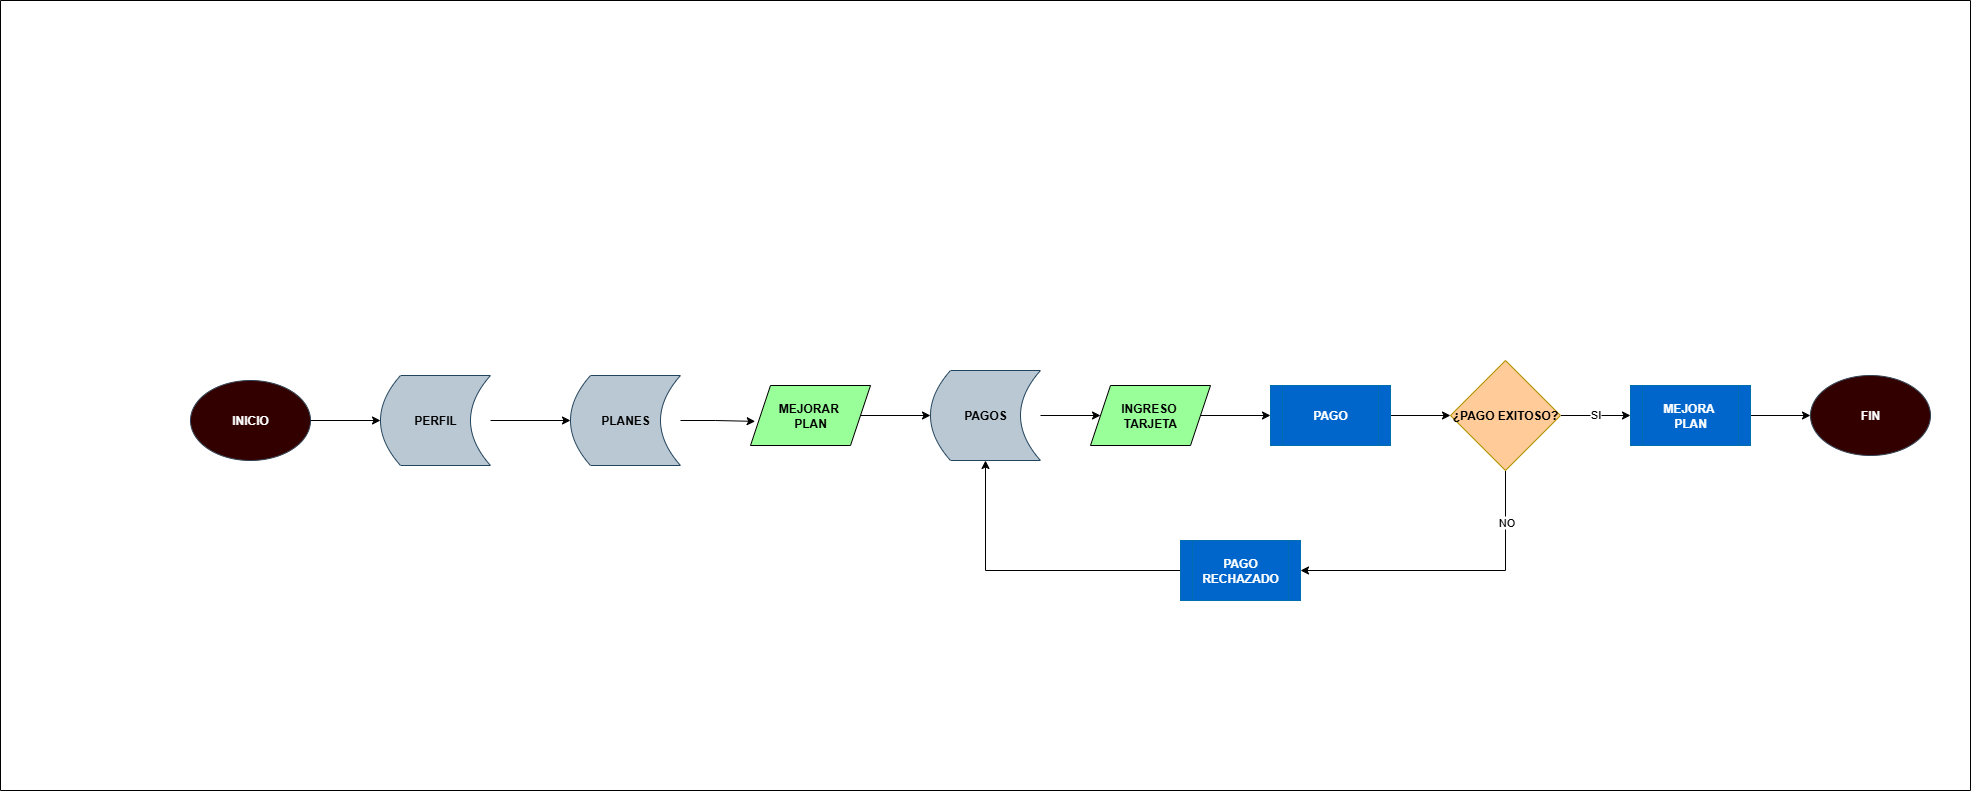

The diagram above was exported from draw.io. Its source (the exported page's mxGraphModel, read from the mxfile embedded in the PNG):
<mxGraphModel dx="2276" dy="743" grid="1" gridSize="10" guides="1" tooltips="1" connect="1" arrows="1" fold="1" page="1" pageScale="1" pageWidth="850" pageHeight="1100" math="0" shadow="0">
  <root>
    <mxCell id="0" />
    <mxCell id="1" parent="0" />
    <mxCell id="v7rhxwdtF4hP-Ukq1OVC-3" value="" style="swimlane;startSize=0;" parent="1" vertex="1">
      <mxGeometry x="-90" y="50" width="1970" height="790" as="geometry" />
    </mxCell>
    <mxCell id="OzFK80-Eu9azA1fJ2tz8-18" style="edgeStyle=orthogonalEdgeStyle;rounded=0;orthogonalLoop=1;jettySize=auto;html=1;exitX=1;exitY=0.5;exitDx=0;exitDy=0;entryX=0;entryY=0.5;entryDx=0;entryDy=0;" parent="v7rhxwdtF4hP-Ukq1OVC-3" source="GUgTp7nhjZ9k17Q19dxv-25" target="OzFK80-Eu9azA1fJ2tz8-17" edge="1">
      <mxGeometry relative="1" as="geometry" />
    </mxCell>
    <mxCell id="OzFK80-Eu9azA1fJ2tz8-19" value="SI" style="edgeLabel;html=1;align=center;verticalAlign=middle;resizable=0;points=[];" parent="OzFK80-Eu9azA1fJ2tz8-18" connectable="0" vertex="1">
      <mxGeometry x="-0.0201" y="2" relative="1" as="geometry">
        <mxPoint as="offset" />
      </mxGeometry>
    </mxCell>
    <mxCell id="OzFK80-Eu9azA1fJ2tz8-27" style="edgeStyle=orthogonalEdgeStyle;rounded=0;orthogonalLoop=1;jettySize=auto;html=1;exitX=0.5;exitY=1;exitDx=0;exitDy=0;entryX=1;entryY=0.5;entryDx=0;entryDy=0;" parent="v7rhxwdtF4hP-Ukq1OVC-3" source="GUgTp7nhjZ9k17Q19dxv-25" target="OzFK80-Eu9azA1fJ2tz8-26" edge="1">
      <mxGeometry relative="1" as="geometry" />
    </mxCell>
    <mxCell id="OzFK80-Eu9azA1fJ2tz8-28" value="NO" style="edgeLabel;html=1;align=center;verticalAlign=middle;resizable=0;points=[];" parent="OzFK80-Eu9azA1fJ2tz8-27" connectable="0" vertex="1">
      <mxGeometry x="-0.6656" relative="1" as="geometry">
        <mxPoint as="offset" />
      </mxGeometry>
    </mxCell>
    <mxCell id="GUgTp7nhjZ9k17Q19dxv-25" value="&lt;b&gt;¿PAGO EXITOSO?&lt;/b&gt;" style="rhombus;whiteSpace=wrap;html=1;fillColor=#FFCC99;fontColor=#000000;strokeColor=#B09500;" parent="v7rhxwdtF4hP-Ukq1OVC-3" vertex="1">
      <mxGeometry x="1450" y="360" width="110" height="110" as="geometry" />
    </mxCell>
    <mxCell id="OzFK80-Eu9azA1fJ2tz8-1" value="&lt;b&gt;PLANES&lt;/b&gt;" style="shape=dataStorage;whiteSpace=wrap;html=1;fixedSize=1;fillColor=#bac8d3;strokeColor=#23445d;" parent="v7rhxwdtF4hP-Ukq1OVC-3" vertex="1">
      <mxGeometry x="570" y="375" width="110" height="90" as="geometry" />
    </mxCell>
    <mxCell id="OzFK80-Eu9azA1fJ2tz8-6" style="edgeStyle=orthogonalEdgeStyle;rounded=0;orthogonalLoop=1;jettySize=auto;html=1;exitX=1;exitY=0.5;exitDx=0;exitDy=0;entryX=0;entryY=0.5;entryDx=0;entryDy=0;" parent="v7rhxwdtF4hP-Ukq1OVC-3" source="OzFK80-Eu9azA1fJ2tz8-15" target="OzFK80-Eu9azA1fJ2tz8-5" edge="1">
      <mxGeometry relative="1" as="geometry">
        <mxPoint x="810" y="415" as="sourcePoint" />
      </mxGeometry>
    </mxCell>
    <mxCell id="OzFK80-Eu9azA1fJ2tz8-8" style="edgeStyle=orthogonalEdgeStyle;rounded=0;orthogonalLoop=1;jettySize=auto;html=1;exitX=1;exitY=0.5;exitDx=0;exitDy=0;entryX=0;entryY=0.5;entryDx=0;entryDy=0;" parent="v7rhxwdtF4hP-Ukq1OVC-3" source="OzFK80-Eu9azA1fJ2tz8-5" target="OzFK80-Eu9azA1fJ2tz8-7" edge="1">
      <mxGeometry relative="1" as="geometry" />
    </mxCell>
    <mxCell id="OzFK80-Eu9azA1fJ2tz8-5" value="&lt;b&gt;PAGOS&lt;/b&gt;" style="shape=dataStorage;whiteSpace=wrap;html=1;fixedSize=1;fillColor=#bac8d3;strokeColor=#23445d;" parent="v7rhxwdtF4hP-Ukq1OVC-3" vertex="1">
      <mxGeometry x="930" y="370" width="110" height="90" as="geometry" />
    </mxCell>
    <mxCell id="OzFK80-Eu9azA1fJ2tz8-11" style="edgeStyle=orthogonalEdgeStyle;rounded=0;orthogonalLoop=1;jettySize=auto;html=1;exitX=1;exitY=0.5;exitDx=0;exitDy=0;entryX=0;entryY=0.5;entryDx=0;entryDy=0;" parent="v7rhxwdtF4hP-Ukq1OVC-3" source="OzFK80-Eu9azA1fJ2tz8-7" target="OzFK80-Eu9azA1fJ2tz8-9" edge="1">
      <mxGeometry relative="1" as="geometry" />
    </mxCell>
    <mxCell id="OzFK80-Eu9azA1fJ2tz8-7" value="&lt;b&gt;INGRESO&amp;nbsp;&lt;/b&gt;&lt;div&gt;&lt;b&gt;TARJETA&lt;/b&gt;&lt;/div&gt;" style="shape=parallelogram;perimeter=parallelogramPerimeter;whiteSpace=wrap;html=1;fixedSize=1;fillColor=#99FF99;" parent="v7rhxwdtF4hP-Ukq1OVC-3" vertex="1">
      <mxGeometry x="1090" y="385" width="120" height="60" as="geometry" />
    </mxCell>
    <mxCell id="OzFK80-Eu9azA1fJ2tz8-14" style="edgeStyle=orthogonalEdgeStyle;rounded=0;orthogonalLoop=1;jettySize=auto;html=1;exitX=1;exitY=0.5;exitDx=0;exitDy=0;entryX=0;entryY=0.5;entryDx=0;entryDy=0;" parent="v7rhxwdtF4hP-Ukq1OVC-3" source="OzFK80-Eu9azA1fJ2tz8-9" target="GUgTp7nhjZ9k17Q19dxv-25" edge="1">
      <mxGeometry relative="1" as="geometry" />
    </mxCell>
    <mxCell id="OzFK80-Eu9azA1fJ2tz8-9" value="&lt;b&gt;PAGO&lt;/b&gt;" style="shape=process;whiteSpace=wrap;html=1;backgroundOutline=1;fillColor=#0066CC;fontColor=#ffffff;strokeColor=#006EAF;" parent="v7rhxwdtF4hP-Ukq1OVC-3" vertex="1">
      <mxGeometry x="1270" y="385" width="120" height="60" as="geometry" />
    </mxCell>
    <mxCell id="OzFK80-Eu9azA1fJ2tz8-21" style="edgeStyle=orthogonalEdgeStyle;rounded=0;orthogonalLoop=1;jettySize=auto;html=1;exitX=1;exitY=0.5;exitDx=0;exitDy=0;entryX=0;entryY=0.5;entryDx=0;entryDy=0;" parent="v7rhxwdtF4hP-Ukq1OVC-3" source="OzFK80-Eu9azA1fJ2tz8-17" target="OzFK80-Eu9azA1fJ2tz8-20" edge="1">
      <mxGeometry relative="1" as="geometry" />
    </mxCell>
    <mxCell id="OzFK80-Eu9azA1fJ2tz8-17" value="&lt;b&gt;MEJORA&amp;nbsp;&lt;/b&gt;&lt;div&gt;&lt;b&gt;PLAN&lt;/b&gt;&lt;/div&gt;" style="shape=process;whiteSpace=wrap;html=1;backgroundOutline=1;fillColor=#0066CC;fontColor=#ffffff;strokeColor=#006EAF;" parent="v7rhxwdtF4hP-Ukq1OVC-3" vertex="1">
      <mxGeometry x="1630" y="385" width="120" height="60" as="geometry" />
    </mxCell>
    <mxCell id="OzFK80-Eu9azA1fJ2tz8-20" value="&lt;b&gt;FIN&lt;/b&gt;" style="ellipse;whiteSpace=wrap;html=1;fillColor=#330000;fontColor=#ffffff;strokeColor=#314354;" parent="v7rhxwdtF4hP-Ukq1OVC-3" vertex="1">
      <mxGeometry x="1810" y="375" width="120" height="80" as="geometry" />
    </mxCell>
    <mxCell id="OzFK80-Eu9azA1fJ2tz8-15" value="&lt;b&gt;MEJORAR&amp;nbsp;&lt;/b&gt;&lt;div&gt;&lt;b&gt;PLAN&lt;/b&gt;&lt;/div&gt;" style="shape=parallelogram;perimeter=parallelogramPerimeter;whiteSpace=wrap;html=1;fixedSize=1;fillColor=#99FF99;" parent="v7rhxwdtF4hP-Ukq1OVC-3" vertex="1">
      <mxGeometry x="750" y="385" width="120" height="60" as="geometry" />
    </mxCell>
    <mxCell id="OzFK80-Eu9azA1fJ2tz8-23" style="edgeStyle=orthogonalEdgeStyle;rounded=0;orthogonalLoop=1;jettySize=auto;html=1;exitX=1;exitY=0.5;exitDx=0;exitDy=0;entryX=0.039;entryY=0.598;entryDx=0;entryDy=0;entryPerimeter=0;" parent="v7rhxwdtF4hP-Ukq1OVC-3" source="OzFK80-Eu9azA1fJ2tz8-1" target="OzFK80-Eu9azA1fJ2tz8-15" edge="1">
      <mxGeometry relative="1" as="geometry" />
    </mxCell>
    <mxCell id="OzFK80-Eu9azA1fJ2tz8-24" style="edgeStyle=orthogonalEdgeStyle;rounded=0;orthogonalLoop=1;jettySize=auto;html=1;exitX=1;exitY=0.5;exitDx=0;exitDy=0;entryX=0;entryY=0.5;entryDx=0;entryDy=0;" parent="v7rhxwdtF4hP-Ukq1OVC-3" source="ICKykxfM3qSU8nCjYLbr-6" target="OzFK80-Eu9azA1fJ2tz8-1" edge="1">
      <mxGeometry relative="1" as="geometry" />
    </mxCell>
    <mxCell id="ICKykxfM3qSU8nCjYLbr-6" value="&lt;b&gt;PERFIL&lt;/b&gt;" style="shape=dataStorage;whiteSpace=wrap;html=1;fixedSize=1;fillColor=#bac8d3;strokeColor=#23445d;" parent="v7rhxwdtF4hP-Ukq1OVC-3" vertex="1">
      <mxGeometry x="380" y="375" width="110" height="90" as="geometry" />
    </mxCell>
    <mxCell id="ICKykxfM3qSU8nCjYLbr-2" value="&lt;b&gt;INICIO&lt;/b&gt;" style="ellipse;whiteSpace=wrap;html=1;fillColor=#330000;fontColor=#ffffff;strokeColor=#314354;" parent="v7rhxwdtF4hP-Ukq1OVC-3" vertex="1">
      <mxGeometry x="190" y="380" width="120" height="80" as="geometry" />
    </mxCell>
    <mxCell id="ICKykxfM3qSU8nCjYLbr-19" style="edgeStyle=orthogonalEdgeStyle;rounded=0;orthogonalLoop=1;jettySize=auto;html=1;exitX=1;exitY=0.5;exitDx=0;exitDy=0;entryX=0;entryY=0.5;entryDx=0;entryDy=0;" parent="v7rhxwdtF4hP-Ukq1OVC-3" source="ICKykxfM3qSU8nCjYLbr-2" target="ICKykxfM3qSU8nCjYLbr-6" edge="1">
      <mxGeometry relative="1" as="geometry" />
    </mxCell>
    <mxCell id="OzFK80-Eu9azA1fJ2tz8-29" style="edgeStyle=orthogonalEdgeStyle;rounded=0;orthogonalLoop=1;jettySize=auto;html=1;exitX=0;exitY=0.5;exitDx=0;exitDy=0;entryX=0.5;entryY=1;entryDx=0;entryDy=0;" parent="v7rhxwdtF4hP-Ukq1OVC-3" source="OzFK80-Eu9azA1fJ2tz8-26" target="OzFK80-Eu9azA1fJ2tz8-5" edge="1">
      <mxGeometry relative="1" as="geometry" />
    </mxCell>
    <mxCell id="OzFK80-Eu9azA1fJ2tz8-26" value="&lt;b&gt;PAGO RECHAZADO&lt;/b&gt;" style="shape=process;whiteSpace=wrap;html=1;backgroundOutline=1;fillColor=#0066CC;fontColor=#ffffff;strokeColor=#006EAF;" parent="v7rhxwdtF4hP-Ukq1OVC-3" vertex="1">
      <mxGeometry x="1180" y="540" width="120" height="60" as="geometry" />
    </mxCell>
  </root>
</mxGraphModel>